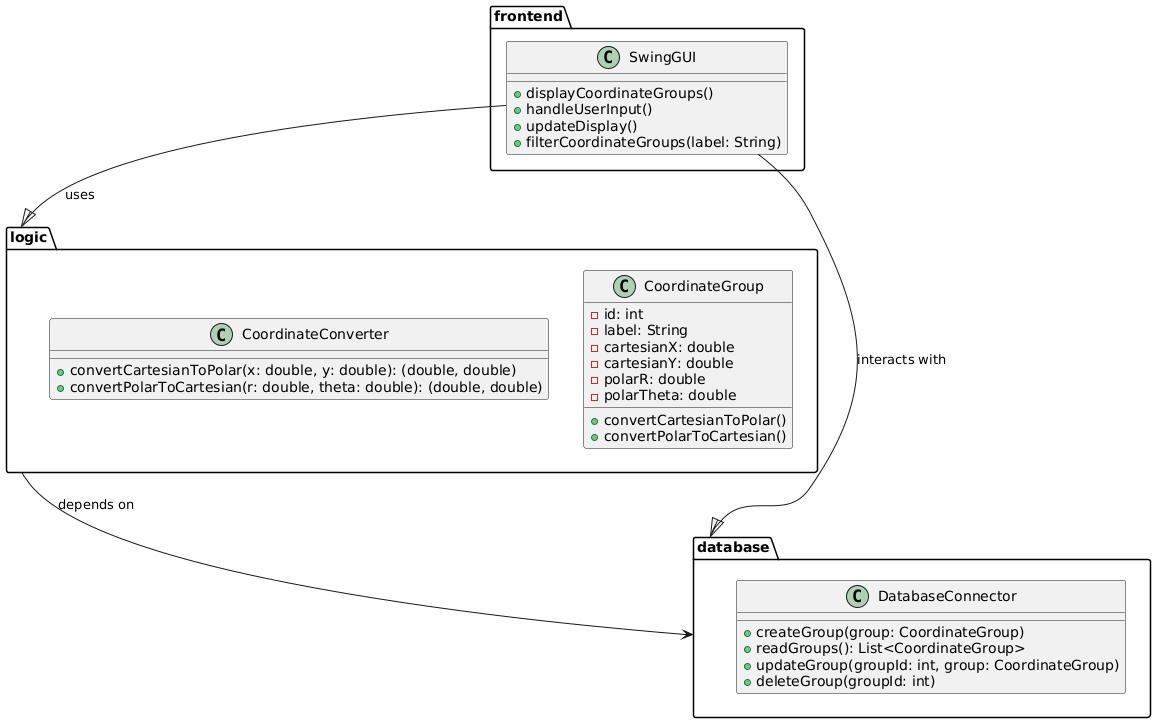

The diagram above was rendered by PlantUML. Its source (embedded in the PNG):
@startuml
package "frontend" {
  class SwingGUI {
    + displayCoordinateGroups()
    + handleUserInput()
    + updateDisplay()
    + filterCoordinateGroups(label: String)
  }
}

package "logic" {
  class CoordinateGroup {
    - id: int
    - label: String
    - cartesianX: double
    - cartesianY: double
    - polarR: double
    - polarTheta: double
    + convertCartesianToPolar()
    + convertPolarToCartesian()
  }

  class CoordinateConverter {
    + convertCartesianToPolar(x: double, y: double): (double, double)
    + convertPolarToCartesian(r: double, theta: double): (double, double)
  }
}

package "database" {
  class DatabaseConnector {
    + createGroup(group: CoordinateGroup)
    + readGroups(): List<CoordinateGroup>
    + updateGroup(groupId: int, group: CoordinateGroup)
    + deleteGroup(groupId: int)
  }
}

SwingGUI --|> "logic" : uses
SwingGUI --|> "database" : interacts with
"logic" --> "database" : depends on


@enduml